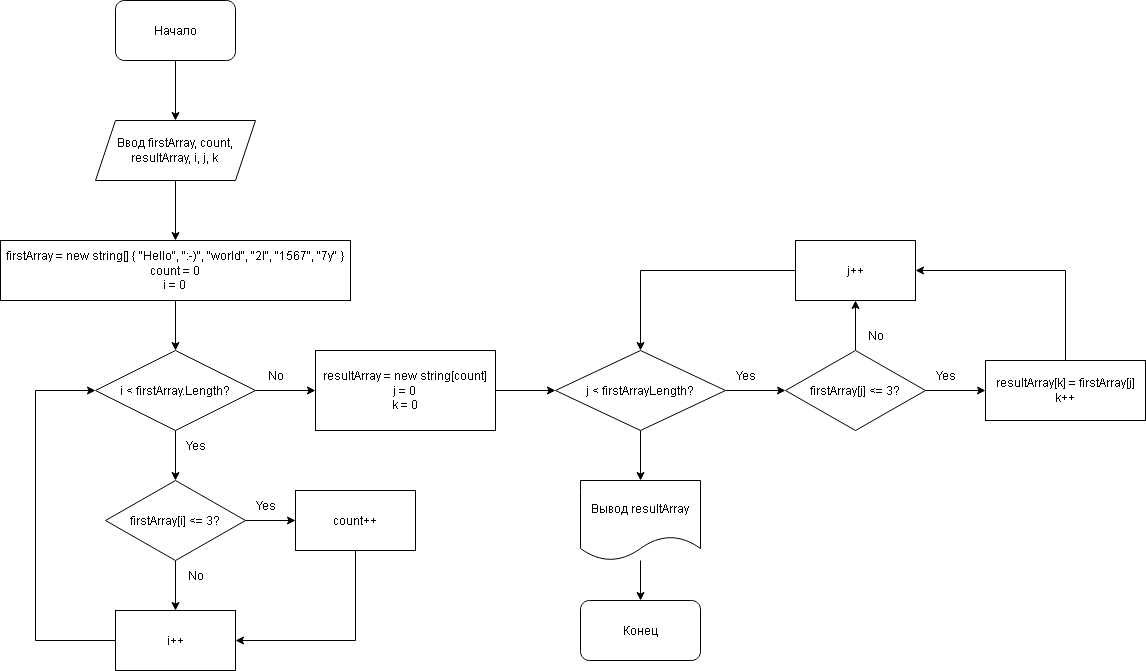

The diagram above was exported from draw.io. Its source (the exported page's mxGraphModel, read from the mxfile embedded in the PNG):
<mxGraphModel dx="868" dy="440" grid="1" gridSize="10" guides="1" tooltips="1" connect="1" arrows="1" fold="1" page="1" pageScale="1" pageWidth="827" pageHeight="1169" math="0" shadow="0">
  <root>
    <mxCell id="0" />
    <mxCell id="1" parent="0" />
    <mxCell id="5QlplnpRXClZfTpvomYN-3" style="edgeStyle=orthogonalEdgeStyle;rounded=0;orthogonalLoop=1;jettySize=auto;html=1;exitX=0.5;exitY=1;exitDx=0;exitDy=0;entryX=0.5;entryY=0;entryDx=0;entryDy=0;" edge="1" parent="1" source="5QlplnpRXClZfTpvomYN-1" target="5QlplnpRXClZfTpvomYN-2">
      <mxGeometry relative="1" as="geometry" />
    </mxCell>
    <mxCell id="5QlplnpRXClZfTpvomYN-1" value="Начало" style="rounded=1;whiteSpace=wrap;html=1;" vertex="1" parent="1">
      <mxGeometry x="320" y="40" width="120" height="60" as="geometry" />
    </mxCell>
    <mxCell id="5QlplnpRXClZfTpvomYN-5" style="edgeStyle=orthogonalEdgeStyle;rounded=0;orthogonalLoop=1;jettySize=auto;html=1;exitX=0.5;exitY=1;exitDx=0;exitDy=0;" edge="1" parent="1" source="5QlplnpRXClZfTpvomYN-2" target="5QlplnpRXClZfTpvomYN-4">
      <mxGeometry relative="1" as="geometry" />
    </mxCell>
    <mxCell id="5QlplnpRXClZfTpvomYN-2" value="&lt;div&gt;Ввод firstArray, count,&lt;/div&gt;&lt;div&gt;resultArray, i, j, k&lt;br&gt;&lt;/div&gt;" style="shape=parallelogram;perimeter=parallelogramPerimeter;whiteSpace=wrap;html=1;fixedSize=1;" vertex="1" parent="1">
      <mxGeometry x="300" y="160" width="160" height="60" as="geometry" />
    </mxCell>
    <mxCell id="5QlplnpRXClZfTpvomYN-7" style="edgeStyle=orthogonalEdgeStyle;rounded=0;orthogonalLoop=1;jettySize=auto;html=1;exitX=0.5;exitY=1;exitDx=0;exitDy=0;" edge="1" parent="1" source="5QlplnpRXClZfTpvomYN-4" target="5QlplnpRXClZfTpvomYN-6">
      <mxGeometry relative="1" as="geometry" />
    </mxCell>
    <mxCell id="5QlplnpRXClZfTpvomYN-4" value="&lt;div&gt;firstArray = new string[] { &quot;Hello&quot;, &quot;:-)&quot;, &quot;world&quot;, &quot;2l&quot;, &quot;1567&quot;, &quot;7y&quot; }&lt;br&gt;&lt;/div&gt;&lt;div&gt;count = 0&lt;/div&gt;i = 0" style="rounded=0;whiteSpace=wrap;html=1;" vertex="1" parent="1">
      <mxGeometry x="205" y="280" width="350" height="60" as="geometry" />
    </mxCell>
    <mxCell id="5QlplnpRXClZfTpvomYN-10" style="edgeStyle=orthogonalEdgeStyle;rounded=0;orthogonalLoop=1;jettySize=auto;html=1;exitX=0.5;exitY=1;exitDx=0;exitDy=0;entryX=0.5;entryY=0;entryDx=0;entryDy=0;" edge="1" parent="1" source="5QlplnpRXClZfTpvomYN-6" target="5QlplnpRXClZfTpvomYN-9">
      <mxGeometry relative="1" as="geometry" />
    </mxCell>
    <mxCell id="5QlplnpRXClZfTpvomYN-20" value="" style="edgeStyle=orthogonalEdgeStyle;rounded=0;orthogonalLoop=1;jettySize=auto;html=1;" edge="1" parent="1" source="5QlplnpRXClZfTpvomYN-6" target="5QlplnpRXClZfTpvomYN-19">
      <mxGeometry relative="1" as="geometry" />
    </mxCell>
    <mxCell id="5QlplnpRXClZfTpvomYN-6" value="i &amp;lt; firstArray.Length? " style="rhombus;whiteSpace=wrap;html=1;" vertex="1" parent="1">
      <mxGeometry x="300" y="390" width="160" height="80" as="geometry" />
    </mxCell>
    <mxCell id="5QlplnpRXClZfTpvomYN-15" style="edgeStyle=orthogonalEdgeStyle;rounded=0;orthogonalLoop=1;jettySize=auto;html=1;entryX=0;entryY=0.5;entryDx=0;entryDy=0;" edge="1" parent="1" source="5QlplnpRXClZfTpvomYN-9" target="5QlplnpRXClZfTpvomYN-14">
      <mxGeometry relative="1" as="geometry" />
    </mxCell>
    <mxCell id="5QlplnpRXClZfTpvomYN-32" style="edgeStyle=orthogonalEdgeStyle;rounded=0;orthogonalLoop=1;jettySize=auto;html=1;entryX=0.5;entryY=0;entryDx=0;entryDy=0;" edge="1" parent="1" source="5QlplnpRXClZfTpvomYN-9" target="5QlplnpRXClZfTpvomYN-31">
      <mxGeometry relative="1" as="geometry" />
    </mxCell>
    <mxCell id="5QlplnpRXClZfTpvomYN-9" value="firstArray[i] &amp;lt;= 3?" style="rhombus;whiteSpace=wrap;html=1;" vertex="1" parent="1">
      <mxGeometry x="310" y="520" width="140" height="80" as="geometry" />
    </mxCell>
    <mxCell id="5QlplnpRXClZfTpvomYN-12" value="Yes" style="text;html=1;align=center;verticalAlign=middle;resizable=0;points=[];autosize=1;strokeColor=none;fillColor=none;" vertex="1" parent="1">
      <mxGeometry x="380" y="470" width="40" height="30" as="geometry" />
    </mxCell>
    <mxCell id="5QlplnpRXClZfTpvomYN-13" value="No" style="text;html=1;align=center;verticalAlign=middle;resizable=0;points=[];autosize=1;strokeColor=none;fillColor=none;" vertex="1" parent="1">
      <mxGeometry x="380" y="600" width="40" height="30" as="geometry" />
    </mxCell>
    <mxCell id="5QlplnpRXClZfTpvomYN-33" style="edgeStyle=orthogonalEdgeStyle;rounded=0;orthogonalLoop=1;jettySize=auto;html=1;entryX=1;entryY=0.5;entryDx=0;entryDy=0;" edge="1" parent="1" source="5QlplnpRXClZfTpvomYN-14" target="5QlplnpRXClZfTpvomYN-31">
      <mxGeometry relative="1" as="geometry">
        <mxPoint x="560" y="680" as="targetPoint" />
        <Array as="points">
          <mxPoint x="560" y="680" />
        </Array>
      </mxGeometry>
    </mxCell>
    <mxCell id="5QlplnpRXClZfTpvomYN-14" value="count++" style="rounded=0;whiteSpace=wrap;html=1;" vertex="1" parent="1">
      <mxGeometry x="500" y="530" width="120" height="60" as="geometry" />
    </mxCell>
    <mxCell id="5QlplnpRXClZfTpvomYN-16" value="Yes" style="text;html=1;align=center;verticalAlign=middle;resizable=0;points=[];autosize=1;strokeColor=none;fillColor=none;" vertex="1" parent="1">
      <mxGeometry x="450" y="530" width="40" height="30" as="geometry" />
    </mxCell>
    <mxCell id="5QlplnpRXClZfTpvomYN-23" style="edgeStyle=orthogonalEdgeStyle;rounded=0;orthogonalLoop=1;jettySize=auto;html=1;exitX=1;exitY=0.5;exitDx=0;exitDy=0;entryX=0;entryY=0.5;entryDx=0;entryDy=0;" edge="1" parent="1" source="5QlplnpRXClZfTpvomYN-19" target="5QlplnpRXClZfTpvomYN-22">
      <mxGeometry relative="1" as="geometry" />
    </mxCell>
    <mxCell id="5QlplnpRXClZfTpvomYN-19" value="&lt;div&gt;resultArray = new string[count]&lt;br&gt;&lt;/div&gt;&lt;div&gt;j = 0&lt;/div&gt;&lt;div&gt;k = 0&lt;br&gt;&lt;/div&gt;" style="whiteSpace=wrap;html=1;" vertex="1" parent="1">
      <mxGeometry x="520" y="390" width="180" height="80" as="geometry" />
    </mxCell>
    <mxCell id="5QlplnpRXClZfTpvomYN-21" value="No" style="text;html=1;align=center;verticalAlign=middle;resizable=0;points=[];autosize=1;strokeColor=none;fillColor=none;" vertex="1" parent="1">
      <mxGeometry x="460" y="400" width="40" height="30" as="geometry" />
    </mxCell>
    <mxCell id="5QlplnpRXClZfTpvomYN-25" style="edgeStyle=orthogonalEdgeStyle;rounded=0;orthogonalLoop=1;jettySize=auto;html=1;exitX=1;exitY=0.5;exitDx=0;exitDy=0;" edge="1" parent="1" source="5QlplnpRXClZfTpvomYN-22" target="5QlplnpRXClZfTpvomYN-24">
      <mxGeometry relative="1" as="geometry" />
    </mxCell>
    <mxCell id="5QlplnpRXClZfTpvomYN-41" style="edgeStyle=orthogonalEdgeStyle;rounded=0;orthogonalLoop=1;jettySize=auto;html=1;entryX=0.5;entryY=0;entryDx=0;entryDy=0;" edge="1" parent="1" source="5QlplnpRXClZfTpvomYN-22" target="5QlplnpRXClZfTpvomYN-40">
      <mxGeometry relative="1" as="geometry" />
    </mxCell>
    <mxCell id="5QlplnpRXClZfTpvomYN-22" value="j &amp;lt; firstArrayLength?" style="rhombus;whiteSpace=wrap;html=1;" vertex="1" parent="1">
      <mxGeometry x="760" y="390" width="170" height="80" as="geometry" />
    </mxCell>
    <mxCell id="5QlplnpRXClZfTpvomYN-28" value="" style="edgeStyle=orthogonalEdgeStyle;rounded=0;orthogonalLoop=1;jettySize=auto;html=1;" edge="1" parent="1" source="5QlplnpRXClZfTpvomYN-24" target="5QlplnpRXClZfTpvomYN-27">
      <mxGeometry relative="1" as="geometry" />
    </mxCell>
    <mxCell id="5QlplnpRXClZfTpvomYN-36" style="edgeStyle=orthogonalEdgeStyle;rounded=0;orthogonalLoop=1;jettySize=auto;html=1;entryX=0.5;entryY=1;entryDx=0;entryDy=0;" edge="1" parent="1" source="5QlplnpRXClZfTpvomYN-24" target="5QlplnpRXClZfTpvomYN-35">
      <mxGeometry relative="1" as="geometry" />
    </mxCell>
    <mxCell id="5QlplnpRXClZfTpvomYN-24" value="firstArray[j] &amp;lt;= 3?" style="rhombus;whiteSpace=wrap;html=1;" vertex="1" parent="1">
      <mxGeometry x="990" y="390" width="140" height="80" as="geometry" />
    </mxCell>
    <mxCell id="5QlplnpRXClZfTpvomYN-26" value="Yes" style="text;html=1;align=center;verticalAlign=middle;resizable=0;points=[];autosize=1;strokeColor=none;fillColor=none;" vertex="1" parent="1">
      <mxGeometry x="930" y="400" width="40" height="30" as="geometry" />
    </mxCell>
    <mxCell id="5QlplnpRXClZfTpvomYN-38" style="edgeStyle=orthogonalEdgeStyle;rounded=0;orthogonalLoop=1;jettySize=auto;html=1;entryX=1;entryY=0.5;entryDx=0;entryDy=0;exitX=0.5;exitY=0;exitDx=0;exitDy=0;" edge="1" parent="1" source="5QlplnpRXClZfTpvomYN-27" target="5QlplnpRXClZfTpvomYN-35">
      <mxGeometry relative="1" as="geometry">
        <mxPoint x="1270" y="550" as="targetPoint" />
        <Array as="points">
          <mxPoint x="1270" y="310" />
        </Array>
      </mxGeometry>
    </mxCell>
    <mxCell id="5QlplnpRXClZfTpvomYN-27" value="&lt;div&gt;resultArray[k] = firstArray[j]&lt;/div&gt;k++" style="whiteSpace=wrap;html=1;" vertex="1" parent="1">
      <mxGeometry x="1190" y="400" width="160" height="60" as="geometry" />
    </mxCell>
    <mxCell id="5QlplnpRXClZfTpvomYN-29" value="Yes" style="text;html=1;align=center;verticalAlign=middle;resizable=0;points=[];autosize=1;strokeColor=none;fillColor=none;" vertex="1" parent="1">
      <mxGeometry x="1130" y="400" width="40" height="30" as="geometry" />
    </mxCell>
    <mxCell id="5QlplnpRXClZfTpvomYN-34" style="edgeStyle=orthogonalEdgeStyle;rounded=0;orthogonalLoop=1;jettySize=auto;html=1;exitX=0;exitY=0.5;exitDx=0;exitDy=0;entryX=0;entryY=0.5;entryDx=0;entryDy=0;" edge="1" parent="1" source="5QlplnpRXClZfTpvomYN-31" target="5QlplnpRXClZfTpvomYN-6">
      <mxGeometry relative="1" as="geometry">
        <mxPoint x="240" y="430" as="targetPoint" />
        <Array as="points">
          <mxPoint x="240" y="680" />
          <mxPoint x="240" y="430" />
        </Array>
      </mxGeometry>
    </mxCell>
    <mxCell id="5QlplnpRXClZfTpvomYN-31" value="i++" style="rounded=0;whiteSpace=wrap;html=1;" vertex="1" parent="1">
      <mxGeometry x="320" y="650" width="120" height="60" as="geometry" />
    </mxCell>
    <mxCell id="5QlplnpRXClZfTpvomYN-39" style="edgeStyle=orthogonalEdgeStyle;rounded=0;orthogonalLoop=1;jettySize=auto;html=1;exitX=0;exitY=0.5;exitDx=0;exitDy=0;entryX=0.5;entryY=0;entryDx=0;entryDy=0;" edge="1" parent="1" source="5QlplnpRXClZfTpvomYN-35" target="5QlplnpRXClZfTpvomYN-22">
      <mxGeometry relative="1" as="geometry">
        <mxPoint x="845" y="400" as="targetPoint" />
        <Array as="points">
          <mxPoint x="845" y="310" />
        </Array>
      </mxGeometry>
    </mxCell>
    <mxCell id="5QlplnpRXClZfTpvomYN-35" value="j++" style="rounded=0;whiteSpace=wrap;html=1;" vertex="1" parent="1">
      <mxGeometry x="1000" y="280" width="120" height="60" as="geometry" />
    </mxCell>
    <mxCell id="5QlplnpRXClZfTpvomYN-37" value="No" style="text;html=1;align=center;verticalAlign=middle;resizable=0;points=[];autosize=1;strokeColor=none;fillColor=none;" vertex="1" parent="1">
      <mxGeometry x="1060" y="360" width="40" height="30" as="geometry" />
    </mxCell>
    <mxCell id="5QlplnpRXClZfTpvomYN-44" style="edgeStyle=orthogonalEdgeStyle;rounded=0;orthogonalLoop=1;jettySize=auto;html=1;entryX=0.5;entryY=0;entryDx=0;entryDy=0;" edge="1" parent="1" source="5QlplnpRXClZfTpvomYN-40" target="5QlplnpRXClZfTpvomYN-42">
      <mxGeometry relative="1" as="geometry" />
    </mxCell>
    <mxCell id="5QlplnpRXClZfTpvomYN-40" value="Вывод resultArray" style="shape=document;whiteSpace=wrap;html=1;boundedLbl=1;" vertex="1" parent="1">
      <mxGeometry x="785" y="520" width="120" height="80" as="geometry" />
    </mxCell>
    <mxCell id="5QlplnpRXClZfTpvomYN-42" value="Конец" style="rounded=1;whiteSpace=wrap;html=1;" vertex="1" parent="1">
      <mxGeometry x="785" y="640" width="120" height="60" as="geometry" />
    </mxCell>
  </root>
</mxGraphModel>